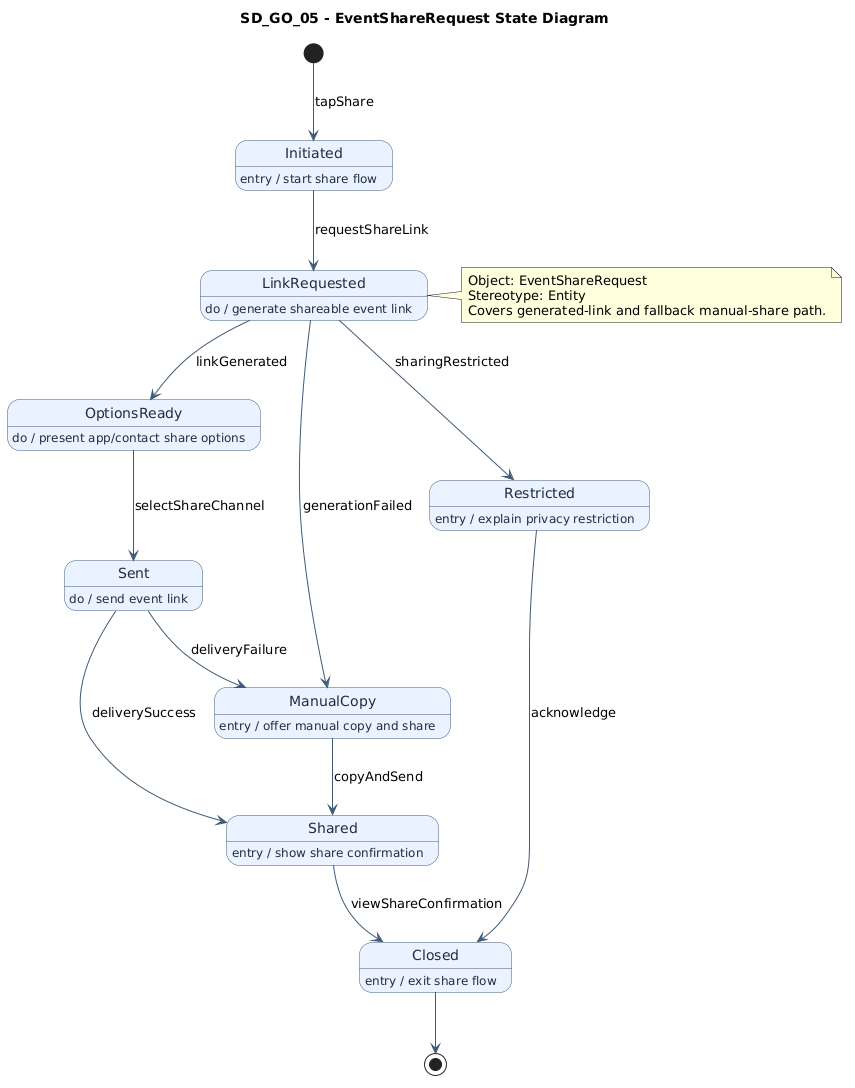

The diagram above was rendered by PlantUML. Its source (embedded in the PNG):
@startuml
title SD_GO_05 - EventShareRequest State Diagram
top to bottom direction

skinparam state {
  BackgroundColor #EAF3FF
  BorderColor #3E5A78
  FontColor #1F2D3A
  ArrowColor #3E5A78
}

[*] -down-> Initiated : tapShare

state Initiated
Initiated : entry / start share flow
Initiated --> LinkRequested : requestShareLink

state LinkRequested
LinkRequested : do / generate shareable event link
LinkRequested --> OptionsReady : linkGenerated
LinkRequested --> ManualCopy : generationFailed
LinkRequested --> Restricted : sharingRestricted

state OptionsReady
OptionsReady : do / present app/contact share options
OptionsReady --> Sent : selectShareChannel

state Sent
Sent : do / send event link
Sent --> Shared : deliverySuccess
Sent --> ManualCopy : deliveryFailure

state ManualCopy
ManualCopy : entry / offer manual copy and share
ManualCopy --> Shared : copyAndSend

state Restricted
Restricted : entry / explain privacy restriction
Restricted --> Closed : acknowledge

state Shared
Shared : entry / show share confirmation
Shared --> Closed : viewShareConfirmation

state Closed
Closed : entry / exit share flow
Closed --> [*]

note right of LinkRequested
Object: EventShareRequest
Stereotype: Entity
Covers generated-link and fallback manual-share path.
end note
@enduml